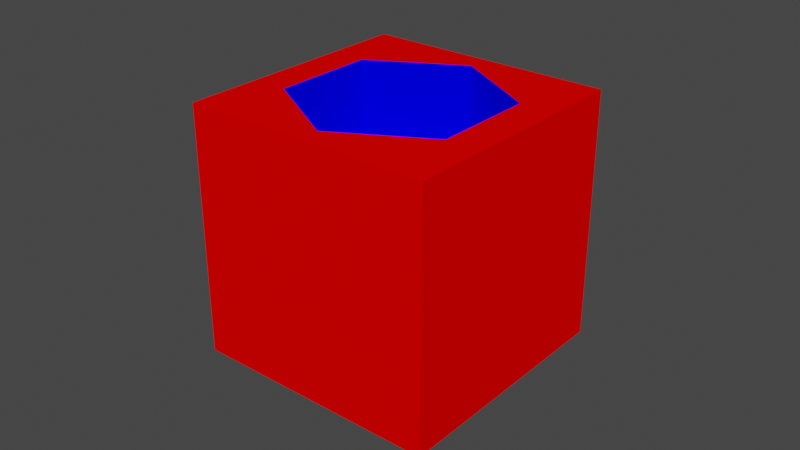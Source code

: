 # Source: Hexagon_cube_bottle.blend  (saved by Blender 3.4.6; exported with 4.5.12 LTS)
import bpy
from mathutils import Matrix  # noqa: F401  (used for matrix-valued properties, if any)

bpy.ops.wm.read_factory_settings(use_empty=True)
scene = bpy.context.scene
scene.name = 'Scene'

# ---- collections
col_collection = bpy.data.collections.new('Collection'); scene.collection.children.link(col_collection)

# ---- materials (node trees are filled in below, after node groups)
mat_red = bpy.data.materials.new('Red')
mat_red.use_transparent_shadow = False
mat_blue = bpy.data.materials.new('Blue')
mat_blue.use_transparent_shadow = False

# ---- material node trees
mat_red.use_nodes = True; mat_red.node_tree.nodes.clear()
_N = mat_red.node_tree.nodes; _L = mat_red.node_tree.links
n0 = _N.new('ShaderNodeOutputMaterial'); n0.name = 'Material Output'; n0.location = (0, 0)
n1 = _N.new('ShaderNodeBsdfDiffuse'); n1.name = 'Diffuse BSDF'; n1.location = (0, 0)
n1.inputs[0].default_value = (1.0, 0.0, 0.0, 1.0)
_L.new(n1.outputs[0], n0.inputs[0])
n0.is_active_output = True
mat_blue.use_nodes = True; mat_blue.node_tree.nodes.clear()
_N = mat_blue.node_tree.nodes; _L = mat_blue.node_tree.links
n0 = _N.new('ShaderNodeOutputMaterial'); n0.name = 'Material Output'; n0.location = (0, 0)
n1 = _N.new('ShaderNodeBsdfDiffuse'); n1.name = 'Diffuse BSDF'; n1.location = (0, 0)
n1.inputs[0].default_value = (0.0, 0.0, 1.0, 1.0)
_L.new(n1.outputs[0], n0.inputs[0])
n0.is_active_output = True

# ---- world
world_world = bpy.data.worlds.new('World'); scene.world = world_world
world_world.use_nodes = True; world_world.node_tree.nodes.clear()
_N = world_world.node_tree.nodes; _L = world_world.node_tree.links
n0 = _N.new('ShaderNodeOutputWorld'); n0.name = 'World Output'; n0.location = (300, 300)
n1 = _N.new('ShaderNodeBackground'); n1.name = 'Background'; n1.location = (10, 300)
n1.inputs[0].default_value = (0.05088, 0.05088, 0.05088, 1.0)
_L.new(n1.outputs[0], n0.inputs[0])
n0.is_active_output = True
world_world.color = (0.05088, 0.05088, 0.05088)
world_world.use_sun_shadow = False
world_world.sun_shadow_jitter_overblur = 0.0

# ---- meshes
me_cube = bpy.data.meshes.new('Cube')
me_cube.from_pydata([(-0.04, -0.04, -0.04), (0.0, 0.033, 0.015), (-0.04, -0.04, 0.04), (0.0, 0.033, 0.04), (-0.04, 0.04, -0.04), (0.02871, 0.0165, 0.015), (-0.04, 0.04, 0.04), (0.02871, 0.0165, 0.04), (0.04, -0.04, -0.04), (0.02871, -0.0165, 0.015), (0.04, -0.04, 0.04), (0.02871, -0.0165, 0.04), (0.04, 0.04, -0.04), (0.0, -0.033, 0.015), (0.04, 0.04, 0.04), (0.0, -0.033, 0.04), (-0.02871, -0.0165, 0.015), (-0.02871, -0.0165, 0.04), (-0.02871, 0.0165, 0.015), (-0.02871, 0.0165, 0.04)], [], [(0, 2, 6, 4), (4, 6, 14, 12), (12, 14, 10, 8), (8, 10, 2, 0), (4, 12, 8, 0), (10, 14, 7, 11), (7, 14, 6, 2, 10, 11, 15, 17, 19, 3), (3, 1, 5, 7), (11, 7, 5, 9), (15, 11, 9, 13), (13, 16, 17, 15), (17, 16, 18, 19), (18, 1, 3, 19), (13, 9, 5, 1, 18, 16)])
me_cube.polygons.foreach_set('material_index', [0, 0, 0, 0, 0, 0, 0, 1, 1, 1, 1, 1, 1, 1])
_uv = me_cube.uv_layers.new(name='UVMap')
_uv.uv.foreach_set('vector', [0.375, 0.0, 0.625, 0.0, 0.625, 0.25, 0.375, 0.25, 0.375, 0.25, 0.625, 0.25, 0.625, 0.5, 0.375, 0.5, 0.375, 0.5, 0.625, 0.5, 0.625, 0.75, 0.375, 0.75, 0.375, 0.75, 0.625, 0.75, 0.625, 1.0, 0.375, 1.0, 0.125, 0.5, 0.375, 0.5, 0.375, 0.75, 0.125, 0.75, 0.625, 0.75, 0.625, 0.5, 0.6603, 0.5734, 0.6603, 0.6766, 0.6603, 0.5734, 0.625, 0.5, 0.875, 0.5, 0.875, 0.75, 0.625, 0.75, 0.6603, 0.6766, 0.75, 0.7281, 0.8397, 0.6766, 0.8397, 0.5734, 0.75, 0.5219, 1.0, 1.0, 1.0, 0.5, 0.8333, 0.5, 0.8333, 1.0, 0.6667, 1.0, 0.8333, 1.0, 0.8333, 0.5, 0.6667, 0.5, 0.5, 1.0, 0.6667, 1.0, 0.6667, 0.5, 0.5, 0.5, 0.5, 0.5, 0.3333, 0.5, 0.3333, 1.0, 0.5, 1.0, 0.3333, 1.0, 0.3333, 0.5, 0.1667, 0.5, 0.1667, 1.0, 0.1667, 0.5, -8.941e-08, 0.5, -8.941e-08, 1.0, 0.1667, 1.0, 0.75, 0.01, 0.9578, 0.13, 0.9578, 0.37, 0.75, 0.49, 0.5422, 0.37, 0.5422, 0.13])
me_cube.materials.append(mat_red)
me_cube.materials.append(mat_blue)
me_cube.update()

# ---- objects
ob_bottle = bpy.data.objects.new('Bottle', me_cube)

# ---- transforms, parenting, visibility, modifiers, constraints
ob_bottle.location = (0.0, 0.0, 0.0)

# ---- collection membership
col_collection.objects.link(ob_bottle)

# ---- scene / render settings (as saved in the file)
scene.frame_start = 1; scene.frame_end = 250; scene.frame_set(1)
scene.render.engine = 'BLENDER_EEVEE_NEXT'
scene.cycles.sampling_pattern = 'TABULATED_SOBOL'
scene.cycles.use_light_tree = False
scene.view_settings.view_transform = 'Filmic'
bpy.context.view_layer.update()

# ---- added for rendering (the .blend has no active camera and no usable light): camera, sun
cam_auto = bpy.data.cameras.new('AutoCamera')
cam_auto.lens = 50.0
cam_auto.sensor_width = 36.0
cam_auto.clip_end = 1000.0
ob_auto_camera = bpy.data.objects.new('AutoCamera', cam_auto)
scene.collection.objects.link(ob_auto_camera)
ob_auto_camera.location = (0.185045, -0.222054, 0.148036)
ob_auto_camera.rotation_euler = (1.09748, -7.21219e-08, 0.694738)
scene.camera = ob_auto_camera
light_auto_sun = bpy.data.lights.new('AutoSun', 'SUN')
light_auto_sun.energy = 3.0
light_auto_sun.angle = 0.0523599
ob_auto_sun = bpy.data.objects.new('AutoSun', light_auto_sun)
scene.collection.objects.link(ob_auto_sun)
ob_auto_sun.rotation_euler = (0.872665, 0.174533, 0.523599)
bpy.context.view_layer.update()
